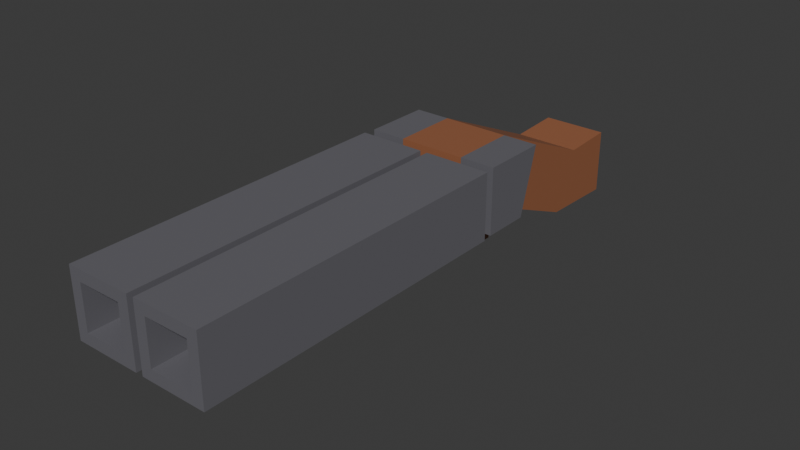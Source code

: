 # Source: DoubleBarrel.blend  (saved by Blender 4.4.32; exported with 4.5.12 LTS)
import bpy
from mathutils import Matrix  # noqa: F401  (used for matrix-valued properties, if any)

bpy.ops.wm.read_factory_settings(use_empty=True)
scene = bpy.context.scene
scene.name = 'Scene'

# ---- collections
col_collection = bpy.data.collections.new('Collection'); scene.collection.children.link(col_collection)

# ---- materials (node trees are filled in below, after node groups)
mat_material = bpy.data.materials.new('Material')
mat_material.alpha_threshold = 0.0
mat_material.roughness = 0.5
mat_material.line_color = (0.0, 0.0, 0.0, 1.0)
mat_material_001 = bpy.data.materials.new('Material.001')

# ---- material node trees
mat_material.use_nodes = True; mat_material.node_tree.nodes.clear()
_N = mat_material.node_tree.nodes; _L = mat_material.node_tree.links
n0 = _N.new('ShaderNodeOutputMaterial'); n0.name = 'Material Output'; n0.location = (300, 300)
n1 = _N.new('ShaderNodeBsdfPrincipled'); n1.name = 'Principled BSDF'; n1.location = (10, 300)
n1.inputs[0].default_value = (0.1413, 0.1384, 0.1559, 1.0)
n1.inputs[3].default_value = 1.45
_L.new(n1.outputs[0], n0.inputs[0])
n0.is_active_output = True
mat_material_001.use_nodes = True; mat_material_001.node_tree.nodes.clear()
_N = mat_material_001.node_tree.nodes; _L = mat_material_001.node_tree.links
n0 = _N.new('ShaderNodeBsdfPrincipled'); n0.name = 'Principled BSDF'; n0.location = (10, 300)
n0.inputs[0].default_value = (0.3185, 0.1221, 0.05781, 1.0)
n1 = _N.new('ShaderNodeOutputMaterial'); n1.name = 'Material Output'; n1.location = (300, 300)
_L.new(n0.outputs[0], n1.inputs[0])
n1.is_active_output = True

# ---- world
world_world = bpy.data.worlds.new('World'); scene.world = world_world
world_world.use_nodes = True; world_world.node_tree.nodes.clear()
_N = world_world.node_tree.nodes; _L = world_world.node_tree.links
n0 = _N.new('ShaderNodeOutputWorld'); n0.name = 'World Output'; n0.location = (300, 300)
n1 = _N.new('ShaderNodeBackground'); n1.name = 'Background'; n1.location = (10, 300)
n1.inputs[0].default_value = (0.05088, 0.05088, 0.05088, 1.0)
_L.new(n1.outputs[0], n0.inputs[0])
n0.is_active_output = True
world_world.color = (0.05088, 0.05088, 0.05088)
world_world.sun_shadow_jitter_overblur = 0.0

# ---- meshes
me_cube = bpy.data.meshes.new('Cube')
me_cube.from_pydata([(2.104, 4.906, 1.0), (2.104, 4.906, -1.0), (2.104, -4.906, 1.0), (2.104, -4.906, -1.0), (0.4439, -4.906, 0.6648), (1.769, -4.906, -0.6648), (0.4439, -4.906, -0.6648), (1.769, -4.906, 0.6648), (0.1098, 4.906, -1.0), (0.1098, -4.906, 1.0), (0.1098, -4.906, -1.0), (0.1098, 4.906, 1.0), (1.769, 4.906, 0.6648), (0.4439, 4.906, 0.6648), (0.4439, 4.906, -0.6648), (1.769, 4.906, -0.6648), (0.1098, 4.691, -0.6644), (0.1098, -4.691, 0.6644), (0.1098, -4.691, -0.6644), (0.1098, 4.691, 0.6644), (0.0, 4.691, -0.6644), (0.0, -4.691, 0.6644), (0.0, -4.691, -0.6644), (0.0, 4.691, 0.6644), (-2.104, 4.906, 1.0), (-2.104, 4.906, -1.0), (-2.104, -4.906, 1.0), (-2.104, -4.906, -1.0), (-0.4439, -4.906, 0.6648), (-1.769, -4.906, -0.6648), (-0.4439, -4.906, -0.6648), (-1.769, -4.906, 0.6648), (-0.1098, 4.906, -1.0), (-0.1098, -4.906, 1.0), (-0.1098, -4.906, -1.0), (-0.1098, 4.906, 1.0), (-1.769, 4.906, 0.6648), (-0.4439, 4.906, 0.6648), (-0.4439, 4.906, -0.6648), (-1.769, 4.906, -0.6648), (-0.1098, 4.691, -0.6644), (-0.1098, -4.691, 0.6644), (-0.1098, -4.691, -0.6644), (-0.1098, 4.691, 0.6644), (-1.0, 5.243, -1.0), (-1.0, 7.243, 1.0), (-1.0, 6.672, -1.0), (-1.0, 5.243, 1.0), (1.0, 5.243, -1.0), (1.0, 5.243, 1.0), (1.0, 6.672, -1.0), (1.0, 7.243, 1.0), (2.054, 7.243, 1.0), (2.054, 6.672, -1.0), (-2.054, 7.243, 1.0), (-2.054, 6.672, -1.0), (-2.054, 5.243, 1.0), (-2.054, 5.243, -1.0), (2.054, 5.243, -1.0), (2.054, 5.243, 1.0), (-1.0, 11.1, -0.7258), (1.0, 11.1, -0.7258), (1.0, 10.32, -2.568), (-1.0, 10.32, -2.568), (-1.0, 12.73, -0.6467), (1.0, 12.73, -0.6467), (1.0, 12.73, -2.647), (-1.0, 12.73, -2.647), (-1.0, 5.243, -1.98), (-1.0, 6.672, -1.98), (1.0, 5.243, -1.98), (1.0, 6.672, -1.98), (-1.0, -0.9787, -1.0), (1.0, -0.9787, -1.0), (-1.0, 0.001152, -1.98), (1.0, 0.001152, -1.98)], [], [(9, 11, 19, 17), (9, 10, 6, 4), (2, 9, 4, 7), (8, 1, 3, 10), (1, 0, 2, 3), (13, 11, 0, 12), (3, 2, 7, 5), (5, 7, 12, 15), (10, 3, 5, 6), (0, 11, 9, 2), (6, 5, 15, 14), (4, 6, 14, 13), (7, 4, 13, 12), (12, 0, 1, 15), (15, 1, 8, 14), (8, 11, 13, 14), (8, 10, 18, 16), (11, 8, 16, 19), (10, 9, 17, 18), (17, 19, 23, 21), (16, 18, 22, 20), (19, 16, 20, 23), (18, 17, 21, 22), (33, 41, 43, 35), (33, 28, 30, 34), (26, 31, 28, 33), (32, 34, 27, 25), (25, 27, 26, 24), (37, 36, 24, 35), (27, 29, 31, 26), (29, 39, 36, 31), (34, 30, 29, 27), (24, 26, 33, 35), (30, 38, 39, 29), (28, 37, 38, 30), (31, 36, 37, 28), (36, 39, 25, 24), (39, 38, 32, 25), (32, 38, 37, 35), (32, 40, 42, 34), (35, 43, 40, 32), (34, 42, 41, 33), (41, 21, 23, 43), (40, 20, 22, 42), (43, 23, 20, 40), (42, 22, 21, 41), (44, 47, 56, 57), (45, 51, 61, 60), (48, 50, 53, 58), (48, 49, 47, 44), (46, 50, 71, 69), (51, 45, 47, 49), (57, 56, 54, 55), (53, 52, 59, 58), (47, 45, 54, 56), (51, 49, 59, 52), (50, 51, 52, 53), (46, 44, 57, 55), (45, 46, 55, 54), (49, 48, 58, 59), (61, 62, 66, 65), (50, 46, 63, 62), (51, 50, 62, 61), (46, 45, 60, 63), (67, 64, 65, 66), (62, 63, 67, 66), (60, 61, 65, 64), (63, 60, 64, 67), (69, 71, 70, 68), (48, 44, 72, 73), (44, 46, 69, 68), (50, 48, 70, 71), (73, 72, 74, 75), (44, 68, 74, 72), (70, 48, 73, 75), (68, 70, 75, 74)])
me_cube.polygons.foreach_set('material_index', [0, 0, 0, 0, 0, 0, 0, 0, 0, 0, 0, 0, 0, 0, 0, 0, 0, 0, 0, 0, 0, 0, 0, 0, 0, 0, 0, 0, 0, 0, 0, 0, 0, 0, 0, 0, 0, 0, 0, 0, 0, 0, 0, 0, 0, 0, 0, 1, 0, 1, 1, 1, 0, 0, 0, 0, 0, 0, 0, 0, 1, 1, 1, 1, 1, 1, 1, 1, 1, 1, 1, 1, 1, 1, 1, 1])
_uv = me_cube.uv_layers.new(name='UVMap')
_uv.uv.foreach_set('vector', [0.75, 0.75, 0.75, 0.5, 0.75, 0.5, 0.75, 0.75, 0.0, 0.0, 0.0, 0.0, 0.0, 0.0, 0.0, 0.0, 0.625, 0.75, 0.75, 0.75, 0.75, 0.75, 0.625, 0.75, 0.25, 0.5, 0.375, 0.5, 0.375, 0.75, 0.25, 0.75, 0.375, 0.5, 0.625, 0.5, 0.625, 0.75, 0.375, 0.75, 0.0, 0.0, 0.0, 0.0, 0.0, 0.0, 0.0, 0.0, 0.375, 0.75, 0.625, 0.75, 0.625, 0.75, 0.375, 0.75, 0.375, 0.75, 0.625, 0.75, 0.625, 0.75, 0.375, 0.75, 0.25, 0.75, 0.375, 0.75, 0.375, 0.75, 0.25, 0.75, 0.625, 0.5, 0.75, 0.5, 0.75, 0.75, 0.625, 0.75, 0.25, 0.75, 0.375, 0.75, 0.375, 0.75, 0.25, 0.75, 0.0, 0.0, 0.0, 0.0, 0.0, 0.0, 0.0, 0.0, 0.625, 0.75, 0.75, 0.75, 0.75, 0.75, 0.625, 0.75, 0.0, 0.0, 0.0, 0.0, 0.0, 0.0, 0.0, 0.0, 0.0, 0.0, 0.0, 0.0, 0.0, 0.0, 0.0, 0.0, 0.0, 0.0, 0.0, 0.0, 0.0, 0.0, 0.0, 0.0, 0.25, 0.5, 0.25, 0.75, 0.25, 0.75, 0.25, 0.5, 0.0, 0.0, 0.0, 0.0, 0.0, 0.0, 0.0, 0.0, 0.0, 0.0, 0.0, 0.0, 0.0, 0.0, 0.0, 0.0, 0.75, 0.75, 0.75, 0.5, 0.75, 0.5, 0.75, 0.75, 0.25, 0.5, 0.25, 0.75, 0.25, 0.75, 0.25, 0.5, 0.0, 0.0, 0.0, 0.0, 0.0, 0.0, 0.0, 0.0, 0.0, 0.0, 0.0, 0.0, 0.0, 0.0, 0.0, 0.0, 0.75, 0.75, 0.75, 0.75, 0.75, 0.5, 0.75, 0.5, 0.0, 0.0, 0.0, 0.0, 0.0, 0.0, 0.0, 0.0, 0.625, 0.75, 0.625, 0.75, 0.75, 0.75, 0.75, 0.75, 0.25, 0.5, 0.25, 0.75, 0.375, 0.75, 0.375, 0.5, 0.375, 0.5, 0.375, 0.75, 0.625, 0.75, 0.625, 0.5, 0.0, 0.0, 0.0, 0.0, 0.0, 0.0, 0.0, 0.0, 0.375, 0.75, 0.375, 0.75, 0.625, 0.75, 0.625, 0.75, 0.375, 0.75, 0.375, 0.75, 0.625, 0.75, 0.625, 0.75, 0.25, 0.75, 0.25, 0.75, 0.375, 0.75, 0.375, 0.75, 0.625, 0.5, 0.625, 0.75, 0.75, 0.75, 0.75, 0.5, 0.25, 0.75, 0.25, 0.75, 0.375, 0.75, 0.375, 0.75, 0.0, 0.0, 0.0, 0.0, 0.0, 0.0, 0.0, 0.0, 0.625, 0.75, 0.625, 0.75, 0.75, 0.75, 0.75, 0.75, 0.0, 0.0, 0.0, 0.0, 0.0, 0.0, 0.0, 0.0, 0.0, 0.0, 0.0, 0.0, 0.0, 0.0, 0.0, 0.0, 0.0, 0.0, 0.0, 0.0, 0.0, 0.0, 0.0, 0.0, 0.25, 0.5, 0.25, 0.5, 0.25, 0.75, 0.25, 0.75, 0.0, 0.0, 0.0, 0.0, 0.0, 0.0, 0.0, 0.0, 0.0, 0.0, 0.0, 0.0, 0.0, 0.0, 0.0, 0.0, 0.75, 0.75, 0.75, 0.75, 0.75, 0.5, 0.75, 0.5, 0.25, 0.5, 0.25, 0.5, 0.25, 0.75, 0.25, 0.75, 0.0, 0.0, 0.0, 0.0, 0.0, 0.0, 0.0, 0.0, 0.0, 0.0, 0.0, 0.0, 0.0, 0.0, 0.0, 0.0, 0.375, 1.0, 0.625, 1.0, 0.625, 1.0, 0.375, 1.0, 0.875, 0.5, 0.625, 0.5, 0.625, 0.5, 0.875, 0.5, 0.375, 0.75, 0.375, 0.5, 0.375, 0.5, 0.375, 0.75, 0.375, 0.75, 0.625, 0.75, 0.625, 1.0, 0.375, 1.0, 0.125, 0.5, 0.375, 0.5, 0.375, 0.5, 0.125, 0.5, 0.625, 0.5, 0.875, 0.5, 0.875, 0.75, 0.625, 0.75, 0.375, 0.0, 0.625, 0.0, 0.625, 0.25, 0.375, 0.25, 0.375, 0.5, 0.625, 0.5, 0.625, 0.75, 0.375, 0.75, 0.875, 0.75, 0.875, 0.5, 0.875, 0.5, 0.875, 0.75, 0.625, 0.5, 0.625, 0.75, 0.625, 0.75, 0.625, 0.5, 0.375, 0.5, 0.625, 0.5, 0.625, 0.5, 0.375, 0.5, 0.125, 0.5, 0.125, 0.75, 0.125, 0.75, 0.125, 0.5, 0.625, 0.25, 0.375, 0.25, 0.375, 0.25, 0.625, 0.25, 0.625, 0.75, 0.375, 0.75, 0.375, 0.75, 0.625, 0.75, 0.625, 0.5, 0.375, 0.5, 0.375, 0.5, 0.625, 0.5, 0.375, 0.5, 0.125, 0.5, 0.125, 0.5, 0.375, 0.5, 0.625, 0.5, 0.375, 0.5, 0.375, 0.5, 0.625, 0.5, 0.375, 0.25, 0.625, 0.25, 0.625, 0.25, 0.375, 0.25, 0.375, 0.25, 0.625, 0.25, 0.625, 0.5, 0.375, 0.5, 0.375, 0.5, 0.125, 0.5, 0.125, 0.5, 0.375, 0.5, 0.875, 0.5, 0.625, 0.5, 0.625, 0.5, 0.875, 0.5, 0.375, 0.25, 0.625, 0.25, 0.625, 0.25, 0.375, 0.25, 0.125, 0.5, 0.375, 0.5, 0.375, 0.75, 0.125, 0.75, 0.375, 0.75, 0.375, 1.0, 0.375, 1.0, 0.375, 0.75, 0.125, 0.75, 0.125, 0.5, 0.125, 0.5, 0.125, 0.75, 0.375, 0.5, 0.375, 0.75, 0.375, 0.75, 0.375, 0.5, 0.375, 0.75, 0.375, 1.0, 0.375, 1.0, 0.375, 0.75, 0.125, 0.75, 0.125, 0.75, 0.125, 0.75, 0.125, 0.75, 0.375, 0.75, 0.375, 0.75, 0.375, 0.75, 0.375, 0.75, 0.125, 0.75, 0.375, 0.75, 0.375, 0.75, 0.125, 0.75])
me_cube.materials.append(mat_material)
me_cube.materials.append(mat_material_001)
me_cube.use_mirror_vertex_groups = False
me_cube.update()

# ---- objects
ob_cube = bpy.data.objects.new('Cube', me_cube)

# ---- transforms, parenting, visibility, modifiers, constraints
ob_cube.location = (0.0, 0.0, 0.0)
ob_cube.scale = (0.0629, 0.0629, 0.0629)
ob_cube.lock_rotations_4d = False
ob_cube.empty_display_type = 'ARROWS'
ob_cube.lineart.crease_threshold = 0.0

# ---- collection membership
col_collection.objects.link(ob_cube)

# ---- scene / render settings (as saved in the file)
scene.frame_start = 1; scene.frame_end = 250; scene.frame_set(1)
scene.render.engine = 'BLENDER_EEVEE_NEXT'
bpy.context.view_layer.update()

# ---- added for rendering (the .blend has no active camera and no usable light): camera, sun
cam_auto = bpy.data.cameras.new('AutoCamera')
cam_auto.lens = 50.0
cam_auto.sensor_width = 36.0
cam_auto.clip_end = 1000.0
ob_auto_camera = bpy.data.objects.new('AutoCamera', cam_auto)
scene.collection.objects.link(ob_auto_camera)
ob_auto_camera.location = (1.0761, -1.04531, 0.809096)
ob_auto_camera.rotation_euler = (1.09748, -7.21219e-08, 0.694738)
scene.camera = ob_auto_camera
light_auto_sun = bpy.data.lights.new('AutoSun', 'SUN')
light_auto_sun.energy = 3.0
light_auto_sun.angle = 0.0523599
ob_auto_sun = bpy.data.objects.new('AutoSun', light_auto_sun)
scene.collection.objects.link(ob_auto_sun)
ob_auto_sun.rotation_euler = (0.872665, 0.174533, 0.523599)
bpy.context.view_layer.update()
